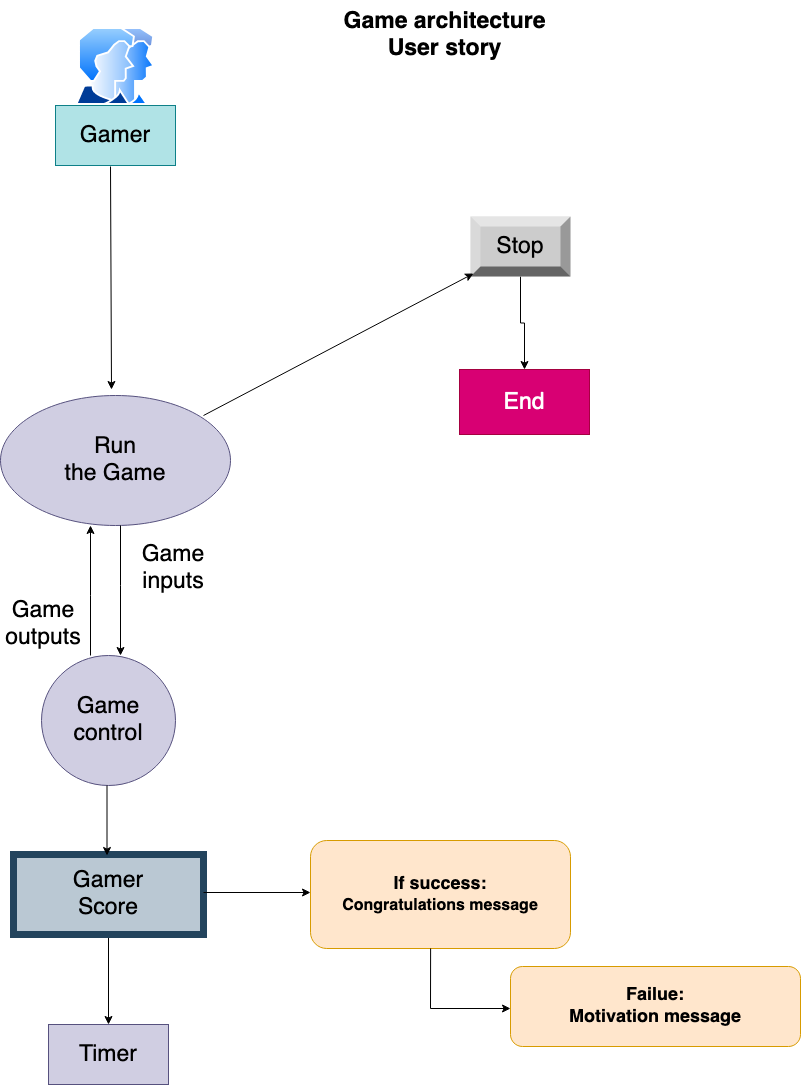

The diagram above was exported from draw.io. Its source (the exported page's mxGraphModel, read from the mxfile embedded in the PNG):
<mxGraphModel dx="1674" dy="794" grid="1" gridSize="10" guides="1" tooltips="1" connect="1" arrows="1" fold="1" page="1" pageScale="1" pageWidth="850" pageHeight="1100" background="#ffffff" math="0" shadow="0">
  <root>
    <mxCell id="0" />
    <mxCell id="1" parent="0" />
    <mxCell id="1QAYS2-QzaA4vS9-6roH-13" value="&lt;div align=&quot;center&quot;&gt;&lt;font style=&quot;font-size: 23px;&quot;&gt;&lt;b&gt;Game architecture&lt;/b&gt;&lt;/font&gt;&lt;/div&gt;&lt;div align=&quot;center&quot;&gt;&lt;font style=&quot;font-size: 23px;&quot;&gt;&lt;b&gt;User story&lt;/b&gt;&lt;/font&gt;&lt;/div&gt;" style="text;html=1;align=center;verticalAlign=middle;resizable=0;points=[];autosize=1;strokeColor=none;fillColor=none;" parent="1" vertex="1">
      <mxGeometry x="619" y="34" width="230" height="70" as="geometry" />
    </mxCell>
    <mxCell id="1QAYS2-QzaA4vS9-6roH-16" value="Gamer" style="rounded=0;whiteSpace=wrap;html=1;fontSize=23;fillColor=#b0e3e6;strokeColor=#0e8088;" parent="1" vertex="1">
      <mxGeometry x="345" y="139" width="120" height="60" as="geometry" />
    </mxCell>
    <mxCell id="pQt3t5RjtpTT9kfrg0CY-10" value="" style="edgeStyle=orthogonalEdgeStyle;rounded=0;orthogonalLoop=1;jettySize=auto;html=1;fontSize=18;" parent="1" source="1QAYS2-QzaA4vS9-6roH-17" target="pQt3t5RjtpTT9kfrg0CY-9" edge="1">
      <mxGeometry relative="1" as="geometry" />
    </mxCell>
    <mxCell id="1QAYS2-QzaA4vS9-6roH-17" value="&lt;div&gt;Gamer&lt;/div&gt;&lt;div&gt;Score&lt;/div&gt;" style="rounded=0;whiteSpace=wrap;html=1;fontSize=23;fillColor=#bac8d3;strokeColor=#23445d;strokeWidth=7;" parent="1" vertex="1">
      <mxGeometry x="303" y="888" width="190" height="80" as="geometry" />
    </mxCell>
    <mxCell id="1QAYS2-QzaA4vS9-6roH-18" value="&lt;div&gt;Run&lt;/div&gt;&lt;div&gt;the Game&lt;br&gt;&lt;/div&gt;" style="ellipse;whiteSpace=wrap;html=1;fontSize=23;fillColor=#d0cee2;strokeColor=#56517e;" parent="1" vertex="1">
      <mxGeometry x="290" y="429" width="230" height="130" as="geometry" />
    </mxCell>
    <mxCell id="1QAYS2-QzaA4vS9-6roH-19" value="Game control" style="ellipse;whiteSpace=wrap;html=1;fontSize=23;fillColor=#d0cee2;strokeColor=#56517e;" parent="1" vertex="1">
      <mxGeometry x="331" y="689" width="134" height="130" as="geometry" />
    </mxCell>
    <mxCell id="1QAYS2-QzaA4vS9-6roH-20" value="End" style="rounded=0;whiteSpace=wrap;html=1;fontSize=23;fillColor=#d80073;strokeColor=#A50040;fontColor=#ffffff;" parent="1" vertex="1">
      <mxGeometry x="749" y="403" width="130" height="65" as="geometry" />
    </mxCell>
    <mxCell id="1QAYS2-QzaA4vS9-6roH-25" value="" style="endArrow=classic;html=1;rounded=0;fontSize=23;" parent="1" edge="1">
      <mxGeometry width="50" height="50" relative="1" as="geometry">
        <mxPoint x="396.5" y="819" as="sourcePoint" />
        <mxPoint x="396.5" y="889" as="targetPoint" />
      </mxGeometry>
    </mxCell>
    <mxCell id="1QAYS2-QzaA4vS9-6roH-28" value="" style="endArrow=classic;html=1;rounded=0;fontSize=23;" parent="1" edge="1">
      <mxGeometry width="50" height="50" relative="1" as="geometry">
        <mxPoint x="380" y="689" as="sourcePoint" />
        <mxPoint x="380" y="559" as="targetPoint" />
        <Array as="points">
          <mxPoint x="380" y="629" />
        </Array>
      </mxGeometry>
    </mxCell>
    <mxCell id="1QAYS2-QzaA4vS9-6roH-29" value="" style="endArrow=classic;html=1;rounded=0;fontSize=23;" parent="1" edge="1">
      <mxGeometry width="50" height="50" relative="1" as="geometry">
        <mxPoint x="410" y="559" as="sourcePoint" />
        <mxPoint x="410" y="689" as="targetPoint" />
        <Array as="points">
          <mxPoint x="410" y="619" />
        </Array>
      </mxGeometry>
    </mxCell>
    <mxCell id="1QAYS2-QzaA4vS9-6roH-59" style="edgeStyle=orthogonalEdgeStyle;rounded=0;orthogonalLoop=1;jettySize=auto;html=1;fontSize=23;entryX=0.5;entryY=0;entryDx=0;entryDy=0;" parent="1" source="1QAYS2-QzaA4vS9-6roH-35" target="1QAYS2-QzaA4vS9-6roH-20" edge="1">
      <mxGeometry relative="1" as="geometry">
        <mxPoint x="815" y="380" as="targetPoint" />
      </mxGeometry>
    </mxCell>
    <mxCell id="1QAYS2-QzaA4vS9-6roH-35" value="Stop" style="labelPosition=center;verticalLabelPosition=middle;align=center;html=1;shape=mxgraph.basic.shaded_button;dx=10;fillColor=#CCCCCC;strokeColor=none;whiteSpace=wrap;fontSize=23;" parent="1" vertex="1">
      <mxGeometry x="760" y="250" width="100" height="60" as="geometry" />
    </mxCell>
    <mxCell id="1QAYS2-QzaA4vS9-6roH-36" value="" style="endArrow=classic;html=1;rounded=0;fontSize=23;" parent="1" edge="1">
      <mxGeometry width="50" height="50" relative="1" as="geometry">
        <mxPoint x="400" y="200" as="sourcePoint" />
        <mxPoint x="401" y="423" as="targetPoint" />
      </mxGeometry>
    </mxCell>
    <mxCell id="1QAYS2-QzaA4vS9-6roH-41" value="" style="endArrow=classic;html=1;rounded=0;fontSize=23;entryX=0.03;entryY=0.95;entryDx=0;entryDy=0;entryPerimeter=0;" parent="1" target="1QAYS2-QzaA4vS9-6roH-35" edge="1">
      <mxGeometry width="50" height="50" relative="1" as="geometry">
        <mxPoint x="493" y="449" as="sourcePoint" />
        <mxPoint x="660" y="390" as="targetPoint" />
        <Array as="points" />
      </mxGeometry>
    </mxCell>
    <mxCell id="1QAYS2-QzaA4vS9-6roH-47" value="" style="aspect=fixed;perimeter=ellipsePerimeter;html=1;align=center;shadow=0;dashed=0;spacingTop=3;image;image=img/lib/active_directory/user_accounts.svg;fontSize=23;fillColor=#CCCCCC;labelBackgroundColor=#CCCCCC;" parent="1" vertex="1">
      <mxGeometry x="364.53" y="60.5" width="80.93" height="78.5" as="geometry" />
    </mxCell>
    <mxCell id="1QAYS2-QzaA4vS9-6roH-48" value="Game inputs" style="text;html=1;strokeColor=none;fillColor=none;align=center;verticalAlign=middle;whiteSpace=wrap;rounded=0;fontSize=23;" parent="1" vertex="1">
      <mxGeometry x="433" y="587" width="60" height="30" as="geometry" />
    </mxCell>
    <mxCell id="1QAYS2-QzaA4vS9-6roH-49" value="Game outputs" style="text;html=1;strokeColor=none;fillColor=none;align=center;verticalAlign=middle;whiteSpace=wrap;rounded=0;fontSize=23;" parent="1" vertex="1">
      <mxGeometry x="303" y="643" width="60" height="30" as="geometry" />
    </mxCell>
    <mxCell id="pQt3t5RjtpTT9kfrg0CY-3" value="" style="endArrow=classic;html=1;rounded=0;" parent="1" edge="1">
      <mxGeometry width="50" height="50" relative="1" as="geometry">
        <mxPoint x="493" y="926" as="sourcePoint" />
        <mxPoint x="600" y="926" as="targetPoint" />
      </mxGeometry>
    </mxCell>
    <mxCell id="pQt3t5RjtpTT9kfrg0CY-4" value="&lt;div&gt;&lt;font style=&quot;font-size: 18px;&quot;&gt;&lt;b&gt;If success:&lt;/b&gt;&lt;/font&gt;&lt;/div&gt;&lt;div&gt;&lt;font size=&quot;3&quot;&gt;&lt;b&gt;Congratulations message&lt;br&gt;&lt;/b&gt;&lt;/font&gt;&lt;/div&gt;" style="rounded=1;whiteSpace=wrap;html=1;fillColor=#ffe6cc;strokeColor=#d79b00;" parent="1" vertex="1">
      <mxGeometry x="600" y="874" width="260" height="108" as="geometry" />
    </mxCell>
    <mxCell id="pQt3t5RjtpTT9kfrg0CY-6" value="" style="endArrow=classic;html=1;rounded=0;fontSize=18;" parent="1" edge="1">
      <mxGeometry width="50" height="50" relative="1" as="geometry">
        <mxPoint x="720" y="1042" as="sourcePoint" />
        <mxPoint x="800" y="1042" as="targetPoint" />
      </mxGeometry>
    </mxCell>
    <mxCell id="pQt3t5RjtpTT9kfrg0CY-7" value="" style="endArrow=none;html=1;rounded=0;fontSize=18;entryX=0.462;entryY=0.981;entryDx=0;entryDy=0;entryPerimeter=0;" parent="1" edge="1">
      <mxGeometry width="50" height="50" relative="1" as="geometry">
        <mxPoint x="720" y="1042" as="sourcePoint" />
        <mxPoint x="720.1199999999999" y="981.9480000000001" as="targetPoint" />
      </mxGeometry>
    </mxCell>
    <mxCell id="pQt3t5RjtpTT9kfrg0CY-8" value="&lt;div&gt;&lt;b&gt;Failue:&lt;/b&gt;&lt;/div&gt;&lt;div&gt;&lt;b&gt;Motivation message&lt;br&gt;&lt;/b&gt;&lt;/div&gt;" style="rounded=1;whiteSpace=wrap;html=1;fontSize=18;fillColor=#ffe6cc;strokeColor=#d79b00;" parent="1" vertex="1">
      <mxGeometry x="800" y="1000" width="290" height="80" as="geometry" />
    </mxCell>
    <mxCell id="pQt3t5RjtpTT9kfrg0CY-9" value="Timer" style="whiteSpace=wrap;html=1;fontSize=23;fillColor=#d0cee2;strokeColor=#56517e;rounded=0;" parent="1" vertex="1">
      <mxGeometry x="338" y="1058" width="120" height="60" as="geometry" />
    </mxCell>
  </root>
</mxGraphModel>